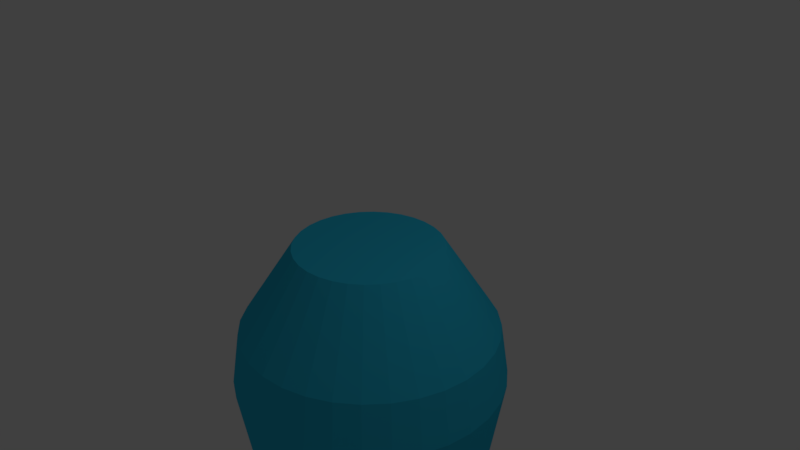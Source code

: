 # Source: blend.blend  (saved by Blender 2.79.0; exported with 4.5.12 LTS)
import bpy
from mathutils import Matrix  # noqa: F401  (used for matrix-valued properties, if any)

bpy.ops.wm.read_factory_settings(use_empty=True)
scene = bpy.context.scene
scene.name = 'Scene'

# ---- collections
col_collection_1 = bpy.data.collections.new('Collection 1'); scene.collection.children.link(col_collection_1)

# ---- materials (node trees are filled in below, after node groups)
mat_neiyan = bpy.data.materials.new('neiyan')
mat_neiyan.alpha_threshold = 0.0
mat_neiyan.use_transparent_shadow = False
mat_neiyan.diffuse_color = (0.423, 0.6788, 0.8602, 1.0)
mat_neiyan.roughness = 0.5
mat_waiyan = bpy.data.materials.new('waiyan')
mat_waiyan.alpha_threshold = 0.0
mat_waiyan.use_transparent_shadow = False
mat_waiyan.diffuse_color = (0.0294, 0.5411, 0.8, 1.0)
mat_waiyan.roughness = 0.5

# ---- material node trees

# ---- world
world_world = bpy.data.worlds.new('World'); scene.world = world_world
world_world.color = (0.05088, 0.05088, 0.05088)
world_world.use_sun_shadow = False
world_world.sun_shadow_jitter_overblur = 0.0
world_world.cycles.sampling_method = 'MANUAL'

# ---- cameras
cam_camera = bpy.data.cameras.new('Camera')
cam_camera.clip_end = 100.0
cam_camera.lens = 35.0
cam_camera.sensor_width = 32.0
cam_camera.sensor_height = 18.0
cam_camera.ortho_scale = 7.314
cam_camera.dof.focus_distance = 0.0
cam_camera.dof.aperture_fstop = 128.0

# ---- lights
light_lamp = bpy.data.lights.new('Lamp', 'POINT')
light_lamp.transmission_factor = 0.0
light_lamp.cutoff_distance = 30.0
light_lamp.energy = 100.0
light_lamp.shadow_buffer_clip_start = 1.001
light_lamp.shadow_soft_size = 0.1
light_lamp.shadow_maximum_resolution = 0.006
light_lamp.use_absolute_resolution = True

# ---- meshes
me_002 = bpy.data.meshes.new('柱体.002')
me_002.from_pydata([(3.722e-08, 0.6871, 0.7859), (0.1341, 0.6739, 0.7859), (0.263, 0.6348, 0.7859), (0.3818, 0.5713, 0.7859), (0.4859, 0.4859, 0.7859), (0.5713, 0.3818, 0.7859), (0.6348, 0.263, 0.7859), (0.6739, 0.1341, 0.7859), (0.6871, 1.389e-07, 0.7859), (0.6739, -0.1341, 0.7859), (0.6348, -0.263, 0.7859), (0.5713, -0.3818, 0.7859), (0.4859, -0.4859, 0.7859), (0.3818, -0.5713, 0.7859), (0.263, -0.6348, 0.7859), (0.1341, -0.6739, 0.7859), (-1.867e-07, -0.6871, 0.7859), (-0.1341, -0.6739, 0.7859), (-0.263, -0.6348, 0.7859), (-0.3818, -0.5713, 0.7859), (-0.4859, -0.4859, 0.7859), (-0.5713, -0.3818, 0.7859), (-0.6348, -0.263, 0.7859), (-0.6739, -0.1341, 0.7859), (-0.6871, 7.506e-07, 0.7859), (-0.6739, 0.1341, 0.7859), (-0.6348, 0.263, 0.7859), (-0.5713, 0.3818, 0.7859), (-0.4859, 0.4859, 0.7859), (-0.3818, 0.5713, 0.7859), (-0.263, 0.6348, 0.7859), (-0.1341, 0.6739, 0.7859), (0.1805, 0.9076, -1.288), (-1.095e-07, 0.9253, -1.288), (0.3541, 0.8549, -1.288), (0.5141, 0.7694, -1.288), (0.6543, 0.6543, -1.288), (0.7694, 0.5141, -1.288), (0.8549, 0.3541, -1.288), (0.9076, 0.1805, -1.288), (0.9253, 9.219e-08, -1.288), (0.9076, -0.1805, -1.288), (0.8549, -0.3541, -1.288), (0.7694, -0.5141, -1.288), (0.6543, -0.6543, -1.288), (0.5141, -0.7694, -1.288), (0.3541, -0.8549, -1.288), (0.1805, -0.9076, -1.288), (-4.11e-07, -0.9253, -1.288), (-0.1805, -0.9076, -1.288), (-0.3541, -0.8549, -1.288), (-0.5141, -0.7694, -1.288), (-0.6543, -0.6543, -1.288), (-0.7694, -0.5141, -1.288), (-0.8549, -0.3541, -1.288), (-0.9076, -0.1805, -1.288), (-0.9253, 9.158e-07, -1.288), (-0.9076, 0.1805, -1.288), (-0.8549, 0.3541, -1.288), (-0.7694, 0.5141, -1.288), (-0.6543, 0.6543, -1.288), (-0.5141, 0.7694, -1.288), (-0.3541, 0.8549, -1.288), (-0.1805, 0.9076, -1.288), (0.03188, 0.1603, -4.566), (-6.08e-09, 0.1634, -4.566), (0.06254, 0.151, -4.566), (0.09079, 0.1359, -4.566), (0.1156, 0.1156, -4.566), (0.1359, 0.09079, -4.566), (0.151, 0.06254, -4.566), (0.1603, 0.03188, -4.566), (0.1634, 2.672e-07, -4.566), (0.1603, -0.03188, -4.566), (0.151, -0.06254, -4.566), (0.1359, -0.09079, -4.566), (0.1156, -0.1156, -4.566), (0.09079, -0.1359, -4.566), (0.06254, -0.151, -4.566), (0.03188, -0.1603, -4.566), (-5.933e-08, -0.1634, -4.566), (-0.03188, -0.1603, -4.566), (-0.06254, -0.151, -4.566), (-0.09079, -0.1359, -4.566), (-0.1156, -0.1156, -4.566), (-0.1359, -0.09079, -4.566), (-0.151, -0.06254, -4.566), (-0.1603, -0.03188, -4.566), (-0.1634, 4.127e-07, -4.566), (-0.1603, 0.03188, -4.566), (-0.151, 0.06254, -4.566), (-0.1359, 0.09079, -4.566), (-0.1156, 0.1156, -4.566), (-0.09079, 0.1359, -4.566), (-0.06254, 0.151, -4.566), (-0.03188, 0.1603, -4.566), (-7.451e-08, 2.98e-07, -1.016)], [], [(1, 2, 3, 4, 5, 6, 7, 8, 9, 10, 11, 12, 13, 14, 15, 16, 17, 18, 19, 20, 21, 22, 23, 24, 25, 26, 27, 28, 29, 30, 31, 0), (41, 40, 72, 73), (14, 13, 45, 46), (1, 0, 33, 32), (28, 27, 59, 60), (15, 14, 46, 47), (2, 1, 32, 34), (29, 28, 60, 61), (16, 15, 47, 48), (3, 2, 34, 35), (30, 29, 61, 62), (17, 16, 48, 49), (4, 3, 35, 36), (31, 30, 62, 63), (18, 17, 49, 50), (5, 4, 36, 37), (0, 31, 63, 33), (19, 18, 50, 51), (6, 5, 37, 38), (20, 19, 51, 52), (7, 6, 38, 39), (21, 20, 52, 53), (8, 7, 39, 40), (22, 21, 53, 54), (9, 8, 40, 41), (23, 22, 54, 55), (10, 9, 41, 42), (24, 23, 55, 56), (11, 10, 42, 43), (25, 24, 56, 57), (12, 11, 43, 44), (26, 25, 57, 58), (13, 12, 44, 45), (27, 26, 58, 59), (89, 88, 96), (55, 54, 86, 87), (42, 41, 73, 74), (56, 55, 87, 88), (43, 42, 74, 75), (57, 56, 88, 89), (44, 43, 75, 76), (58, 57, 89, 90), (45, 44, 76, 77), (59, 58, 90, 91), (46, 45, 77, 78), (32, 33, 65, 64), (60, 59, 91, 92), (47, 46, 78, 79), (34, 32, 64, 66), (61, 60, 92, 93), (48, 47, 79, 80), (35, 34, 66, 67), (62, 61, 93, 94), (49, 48, 80, 81), (36, 35, 67, 68), (63, 62, 94, 95), (50, 49, 81, 82), (37, 36, 68, 69), (33, 63, 95, 65), (51, 50, 82, 83), (38, 37, 69, 70), (52, 51, 83, 84), (39, 38, 70, 71), (53, 52, 84, 85), (40, 39, 71, 72), (54, 53, 85, 86), (76, 75, 96), (90, 89, 96), (77, 76, 96), (91, 90, 96), (78, 77, 96), (64, 65, 96), (92, 91, 96), (79, 78, 96), (66, 64, 96), (93, 92, 96), (80, 79, 96), (67, 66, 96), (94, 93, 96), (81, 80, 96), (68, 67, 96), (95, 94, 96), (82, 81, 96), (69, 68, 96), (65, 95, 96), (83, 82, 96), (70, 69, 96), (84, 83, 96), (71, 70, 96), (85, 84, 96), (72, 71, 96), (86, 85, 96), (73, 72, 96), (87, 86, 96), (74, 73, 96), (88, 87, 96), (75, 74, 96)])
me_002.materials.append(mat_neiyan)
me_002.use_remesh_preserve_volume = False
me_002.use_remesh_preserve_attributes = False
me_002.use_mirror_vertex_groups = False
me_002.update()
me_001 = bpy.data.meshes.new('柱体.001')
me_001.from_pydata([(-6.102e-08, 1.498, -0.1572), (1.552e-08, 0.853, 0.8262), (0.2922, 1.469, -0.1572), (0.1664, 0.8366, 0.8262), (0.5731, 1.384, -0.1572), (0.3264, 0.7881, 0.8262), (0.832, 1.245, -0.1572), (0.4739, 0.7092, 0.8262), (1.059, 1.059, -0.1572), (0.6031, 0.6031, 0.8262), (1.245, 0.832, -0.1572), (0.7092, 0.4739, 0.8262), (1.384, 0.5731, -0.1572), (0.7881, 0.3264, 0.8262), (1.469, 0.2922, -0.1572), (0.8366, 0.1664, 0.8262), (1.498, -2.863e-08, -0.1572), (0.853, 1.064e-07, 0.8262), (1.469, -0.2922, -0.1572), (0.8366, -0.1664, 0.8262), (1.384, -0.5731, -0.1572), (0.7881, -0.3264, 0.8262), (1.245, -0.832, -0.1572), (0.7092, -0.4739, 0.8262), (1.059, -1.059, -0.1572), (0.6031, -0.6031, 0.8262), (0.832, -1.245, -0.1572), (0.4739, -0.7092, 0.8262), (0.5731, -1.384, -0.1572), (0.3264, -0.7881, 0.8262), (0.2922, -1.469, -0.1572), (0.1664, -0.8366, 0.8262), (-5.49e-07, -1.498, -0.1572), (-2.624e-07, -0.853, 0.8262), (-0.2922, -1.469, -0.1572), (-0.1664, -0.8366, 0.8262), (-0.5731, -1.384, -0.1572), (-0.3264, -0.7881, 0.8262), (-0.832, -1.245, -0.1572), (-0.4739, -0.7092, 0.8262), (-1.059, -1.059, -0.1572), (-0.6031, -0.6031, 0.8262), (-1.245, -0.832, -0.1572), (-0.7092, -0.4739, 0.8262), (-1.384, -0.5731, -0.1572), (-0.7881, -0.3264, 0.8262), (-1.469, -0.2922, -0.1572), (-0.8366, -0.1664, 0.8262), (-1.498, 1.304e-06, -0.1572), (-0.853, 8.656e-07, 0.8262), (-1.469, 0.2922, -0.1572), (-0.8366, 0.1664, 0.8262), (-1.384, 0.5731, -0.1572), (-0.7881, 0.3264, 0.8262), (-1.245, 0.832, -0.1572), (-0.7092, 0.4739, 0.8262), (-1.059, 1.059, -0.1572), (-0.6031, 0.6032, 0.8262), (-0.832, 1.245, -0.1572), (-0.4739, 0.7092, 0.8262), (-0.5731, 1.384, -0.1572), (-0.3264, 0.7881, 0.8262), (-0.2922, 1.469, -0.1572), (-0.1664, 0.8366, 0.8262), (-8.502e-08, 1.669, -0.7348), (0.3257, 1.637, -0.7348), (0.6388, 1.542, -0.7348), (0.9274, 1.388, -0.7348), (1.18, 1.18, -0.7348), (1.388, 0.9274, -0.7348), (1.542, 0.6388, -0.7348), (1.637, 0.3257, -0.7348), (1.669, -6.9e-08, -0.7348), (1.637, -0.3257, -0.7348), (1.542, -0.6388, -0.7348), (1.388, -0.9274, -0.7348), (1.18, -1.18, -0.7348), (0.9274, -1.388, -0.7348), (0.6388, -1.542, -0.7348), (0.3257, -1.637, -0.7348), (-6.289e-07, -1.669, -0.7348), (-0.3257, -1.637, -0.7348), (-0.6388, -1.542, -0.7348), (-0.9274, -1.388, -0.7348), (-1.18, -1.18, -0.7348), (-1.388, -0.9274, -0.7348), (-1.542, -0.6388, -0.7348), (-1.637, -0.3257, -0.7348), (-1.669, 1.417e-06, -0.7348), (-1.637, 0.3257, -0.7348), (-1.542, 0.6388, -0.7348), (-1.388, 0.9274, -0.7348), (-1.18, 1.18, -0.7348), (-0.9274, 1.388, -0.7348), (-0.6388, 1.542, -0.7348), (-0.3257, 1.637, -0.7348), (-5.434e-08, 1.417, -2.17), (0.2765, 1.39, -2.17), (0.5423, 1.309, -2.17), (0.7874, 1.178, -2.17), (1.002, 1.002, -2.17), (1.178, 0.7874, -2.17), (1.309, 0.5423, -2.17), (1.39, 0.2765, -2.17), (1.417, -1.456e-08, -2.17), (1.39, -0.2765, -2.17), (1.309, -0.5423, -2.17), (1.178, -0.7874, -2.17), (1.002, -1.002, -2.17), (0.7874, -1.178, -2.17), (0.5423, -1.309, -2.17), (0.2765, -1.39, -2.17), (-5.161e-07, -1.417, -2.17), (-0.2765, -1.39, -2.17), (-0.5423, -1.309, -2.17), (-0.7874, -1.178, -2.17), (-1.002, -1.002, -2.17), (-1.178, -0.7874, -2.17), (-1.309, -0.5423, -2.17), (-1.39, -0.2765, -2.17), (-1.417, 1.247e-06, -2.17), (-1.39, 0.2765, -2.17), (-1.309, 0.5423, -2.17), (-1.178, 0.7874, -2.17), (-1.002, 1.002, -2.17), (-0.7874, 1.178, -2.17), (-0.5423, 1.309, -2.17), (-0.2765, 1.39, -2.17), (-4.444e-08, 0.9009, -4.239), (0.1758, 0.8836, -4.239), (0.3448, 0.8323, -4.239), (0.5005, 0.7491, -4.239), (0.637, 0.637, -4.239), (0.7491, 0.5005, -4.239), (0.8323, 0.3448, -4.239), (0.8836, 0.1758, -4.239), (0.9009, 1.038e-07, -4.239), (0.8836, -0.1758, -4.239), (0.8323, -0.3448, -4.239), (0.7491, -0.5005, -4.239), (0.637, -0.637, -4.239), (0.5005, -0.7491, -4.239), (0.3448, -0.8323, -4.239), (0.1758, -0.8836, -4.239), (-3.38e-07, -0.9009, -4.239), (-0.1758, -0.8836, -4.239), (-0.3448, -0.8323, -4.239), (-0.5005, -0.7491, -4.239), (-0.637, -0.637, -4.239), (-0.7491, -0.5005, -4.239), (-0.8323, -0.3448, -4.239), (-0.8836, -0.1758, -4.239), (-0.9009, 9.057e-07, -4.239), (-0.8836, 0.1758, -4.239), (-0.8323, 0.3448, -4.239), (-0.7491, 0.5005, -4.239), (-0.637, 0.637, -4.239), (-0.5005, 0.7491, -4.239), (-0.3448, 0.8323, -4.239), (-0.1758, 0.8836, -4.239), (-4.576e-08, 1.367, -0.5066), (2.412e-08, 0.7787, 0.3911), (0.2667, 1.341, -0.5066), (0.1519, 0.7637, 0.3911), (0.5232, 1.263, -0.5066), (0.298, 0.7194, 0.3911), (0.7595, 1.137, -0.5066), (0.4326, 0.6475, 0.3911), (0.9667, 0.9667, -0.5066), (0.5506, 0.5506, 0.3911), (1.137, 0.7595, -0.5066), (0.6475, 0.4326, 0.3911), (1.263, 0.5232, -0.5066), (0.7194, 0.298, 0.3911), (1.341, 0.2667, -0.5066), (0.7637, 0.1519, 0.3911), (1.367, -2.136e-09, -0.5066), (0.7787, 1.211e-07, 0.3911), (1.341, -0.2667, -0.5066), (0.7637, -0.1519, 0.3911), (1.263, -0.5232, -0.5066), (0.7194, -0.298, 0.3911), (1.137, -0.7595, -0.5066), (0.6475, -0.4326, 0.3911), (0.9667, -0.9667, -0.5066), (0.5506, -0.5506, 0.3911), (0.7595, -1.137, -0.5066), (0.4326, -0.6475, 0.3911), (0.5232, -1.263, -0.5066), (0.298, -0.7194, 0.3911), (0.2667, -1.341, -0.5066), (0.1519, -0.7637, 0.3911), (-4.912e-07, -1.367, -0.5066), (-2.296e-07, -0.7787, 0.3911), (-0.2667, -1.341, -0.5066), (-0.1519, -0.7637, 0.3911), (-0.5232, -1.263, -0.5066), (-0.298, -0.7194, 0.3911), (-0.7595, -1.137, -0.5066), (-0.4326, -0.6475, 0.3911), (-0.9667, -0.9667, -0.5066), (-0.5506, -0.5506, 0.3911), (-1.137, -0.7595, -0.5066), (-0.6475, -0.4326, 0.3911), (-1.263, -0.5232, -0.5066), (-0.7194, -0.298, 0.3911), (-1.341, -0.2667, -0.5066), (-0.7637, -0.1519, 0.3911), (-1.367, 1.215e-06, -0.5066), (-0.7787, 8.143e-07, 0.3911), (-1.341, 0.2667, -0.5066), (-0.7637, 0.1519, 0.3911), (-1.263, 0.5232, -0.5066), (-0.7194, 0.298, 0.3911), (-1.137, 0.7596, -0.5066), (-0.6475, 0.4326, 0.3911), (-0.9667, 0.9667, -0.5066), (-0.5506, 0.5506, 0.3911), (-0.7595, 1.137, -0.5066), (-0.4326, 0.6475, 0.3911), (-0.5232, 1.263, -0.5066), (-0.298, 0.7194, 0.3911), (-0.2667, 1.341, -0.5066), (-0.1519, 0.7637, 0.3911), (-6.767e-08, 1.524, -1.034), (0.2973, 1.495, -1.034), (0.5832, 1.408, -1.034), (0.8466, 1.267, -1.034), (1.078, 1.078, -1.034), (1.267, 0.8466, -1.034), (1.408, 0.5832, -1.034), (1.495, 0.2973, -1.034), (1.524, -3.899e-08, -1.034), (1.495, -0.2973, -1.034), (1.408, -0.5832, -1.034), (1.267, -0.8466, -1.034), (1.078, -1.078, -1.034), (0.8466, -1.267, -1.034), (0.5832, -1.408, -1.034), (0.2973, -1.495, -1.034), (-5.642e-07, -1.524, -1.034), (-0.2973, -1.495, -1.034), (-0.5832, -1.408, -1.034), (-0.8466, -1.267, -1.034), (-1.078, -1.078, -1.034), (-1.267, -0.8466, -1.034), (-1.408, -0.5832, -1.034), (-1.495, -0.2973, -1.034), (-1.524, 1.317e-06, -1.034), (-1.495, 0.2973, -1.034), (-1.408, 0.5832, -1.034), (-1.267, 0.8466, -1.034), (-1.078, 1.078, -1.034), (-0.8466, 1.267, -1.034), (-0.5832, 1.408, -1.034), (-0.2973, 1.495, -1.034), (-3.966e-08, 1.294, -2.256), (0.2524, 1.269, -2.256), (0.4951, 1.195, -2.256), (0.7188, 1.076, -2.256), (0.9149, 0.9149, -2.256), (1.076, 0.7188, -2.256), (1.195, 0.4951, -2.256), (1.269, 0.2524, -2.256), (1.294, 1.071e-08, -2.256), (1.269, -0.2524, -2.256), (1.195, -0.4951, -2.256), (1.076, -0.7188, -2.256), (0.9149, -0.9149, -2.256), (0.7188, -1.076, -2.256), (0.4951, -1.195, -2.256), (0.2524, -1.269, -2.256), (-4.612e-07, -1.294, -2.256), (-0.2524, -1.269, -2.256), (-0.4951, -1.195, -2.256), (-0.7188, -1.076, -2.256), (-0.9149, -0.9149, -2.256), (-1.076, -0.7188, -2.256), (-1.195, -0.4951, -2.256), (-1.269, -0.2524, -2.256), (-1.294, 1.162e-06, -2.256), (-1.269, 0.2524, -2.256), (-1.195, 0.4951, -2.256), (-1.076, 0.7188, -2.256), (-0.9149, 0.9149, -2.256), (-0.7188, 1.076, -2.256), (-0.4951, 1.195, -2.256), (-0.2524, 1.269, -2.256), (-3.122e-08, 0.8224, -4.237), (0.1605, 0.8066, -4.237), (0.3147, 0.7598, -4.237), (0.4569, 0.6838, -4.237), (0.5816, 0.5816, -4.237), (0.6838, 0.4569, -4.237), (0.7598, 0.3147, -4.237), (0.8066, 0.1605, -4.237), (0.8224, 1.186e-07, -4.237), (0.8066, -0.1605, -4.237), (0.7598, -0.3147, -4.237), (0.6838, -0.4569, -4.237), (0.5816, -0.5816, -4.237), (0.4569, -0.6838, -4.237), (0.3147, -0.7598, -4.237), (0.1605, -0.8066, -4.237), (-2.992e-07, -0.8224, -4.237), (-0.1605, -0.8066, -4.237), (-0.3147, -0.7598, -4.237), (-0.4569, -0.6838, -4.237), (-0.5816, -0.5816, -4.237), (-0.6838, -0.4569, -4.237), (-0.7598, -0.3147, -4.237), (-0.8066, -0.1605, -4.237), (-0.8224, 8.507e-07, -4.237), (-0.8066, 0.1605, -4.237), (-0.7598, 0.3147, -4.237), (-0.6838, 0.4569, -4.237), (-0.5816, 0.5816, -4.237), (-0.4569, 0.6838, -4.237), (-0.3147, 0.7598, -4.237), (-0.1604, 0.8066, -4.237), (-1.291e-08, 0.7109, -4.56), (0.1387, 0.6972, -4.56), (0.272, 0.6568, -4.56), (0.3949, 0.5911, -4.56), (0.5027, 0.5027, -4.56), (0.5911, 0.3949, -4.56), (0.6568, 0.272, -4.56), (0.6972, 0.1387, -4.56), (0.7109, 1.35e-07, -4.56), (0.6972, -0.1387, -4.56), (0.6568, -0.272, -4.56), (0.5911, -0.3949, -4.56), (0.5027, -0.5027, -4.56), (0.3949, -0.5911, -4.56), (0.272, -0.6568, -4.56), (0.1387, -0.6972, -4.56), (-2.445e-07, -0.7109, -4.56), (-0.1387, -0.6972, -4.56), (-0.272, -0.6568, -4.56), (-0.3949, -0.5911, -4.56), (-0.5027, -0.5027, -4.56), (-0.5911, -0.3949, -4.56), (-0.6568, -0.272, -4.56), (-0.6972, -0.1387, -4.56), (-0.7109, 7.678e-07, -4.56), (-0.6972, 0.1387, -4.56), (-0.6568, 0.272, -4.56), (-0.5911, 0.3949, -4.56), (-0.5027, 0.5027, -4.56), (-0.3949, 0.5911, -4.56), (-0.272, 0.6568, -4.56), (-0.1387, 0.6972, -4.56), (-2.473e-09, 0.649, -4.559), (0.1266, 0.6365, -4.559), (0.2484, 0.5996, -4.559), (0.3606, 0.5396, -4.559), (0.4589, 0.4589, -4.559), (0.5396, 0.3606, -4.559), (0.5996, 0.2484, -4.559), (0.6365, 0.1266, -4.559), (0.649, 1.467e-07, -4.559), (0.6365, -0.1266, -4.559), (0.5996, -0.2484, -4.559), (0.5396, -0.3606, -4.559), (0.4589, -0.4589, -4.559), (0.3606, -0.5396, -4.559), (0.2484, -0.5996, -4.559), (0.1266, -0.6365, -4.559), (-2.139e-07, -0.649, -4.559), (-0.1266, -0.6365, -4.559), (-0.2484, -0.5996, -4.559), (-0.3606, -0.5396, -4.559), (-0.4589, -0.4589, -4.559), (-0.5396, -0.3606, -4.559), (-0.5996, -0.2484, -4.559), (-0.6365, -0.1266, -4.559), (-0.649, 7.243e-07, -4.559), (-0.6365, 0.1266, -4.559), (-0.5996, 0.2484, -4.559), (-0.5396, 0.3606, -4.559), (-0.4589, 0.4589, -4.559), (-0.3606, 0.5396, -4.559), (-0.2484, 0.5996, -4.559), (-0.1266, 0.6365, -4.559)], [], [(0, 1, 3, 2), (2, 3, 5, 4), (4, 5, 7, 6), (6, 7, 9, 8), (8, 9, 11, 10), (10, 11, 13, 12), (12, 13, 15, 14), (14, 15, 17, 16), (16, 17, 19, 18), (18, 19, 21, 20), (20, 21, 23, 22), (22, 23, 25, 24), (24, 25, 27, 26), (26, 27, 29, 28), (28, 29, 31, 30), (30, 31, 33, 32), (32, 33, 35, 34), (34, 35, 37, 36), (36, 37, 39, 38), (38, 39, 41, 40), (40, 41, 43, 42), (42, 43, 45, 44), (44, 45, 47, 46), (46, 47, 49, 48), (48, 49, 51, 50), (50, 51, 53, 52), (52, 53, 55, 54), (54, 55, 57, 56), (56, 57, 59, 58), (58, 59, 61, 60), (3, 1, 63, 61, 59, 57, 55, 53, 51, 49, 47, 45, 43, 41, 39, 37, 35, 33, 31, 29, 27, 25, 23, 21, 19, 17, 15, 13, 11, 9, 7, 5), (60, 61, 63, 62), (62, 63, 1, 0), (14, 16, 72, 71), (70, 71, 103, 102), (32, 34, 81, 80), (50, 52, 90, 89), (6, 8, 68, 67), (24, 26, 77, 76), (42, 44, 86, 85), (60, 62, 95, 94), (16, 18, 73, 72), (34, 36, 82, 81), (52, 54, 91, 90), (8, 10, 69, 68), (26, 28, 78, 77), (44, 46, 87, 86), (0, 2, 65, 64), (62, 0, 64, 95), (18, 20, 74, 73), (36, 38, 83, 82), (54, 56, 92, 91), (10, 12, 70, 69), (28, 30, 79, 78), (46, 48, 88, 87), (2, 4, 66, 65), (20, 22, 75, 74), (38, 40, 84, 83), (56, 58, 93, 92), (12, 14, 71, 70), (30, 32, 80, 79), (48, 50, 89, 88), (4, 6, 67, 66), (22, 24, 76, 75), (40, 42, 85, 84), (58, 60, 94, 93), (84, 85, 117, 116), (71, 72, 104, 103), (85, 86, 118, 117), (72, 73, 105, 104), (86, 87, 119, 118), (73, 74, 106, 105), (87, 88, 120, 119), (74, 75, 107, 106), (88, 89, 121, 120), (75, 76, 108, 107), (89, 90, 122, 121), (76, 77, 109, 108), (90, 91, 123, 122), (77, 78, 110, 109), (64, 65, 97, 96), (91, 92, 124, 123), (78, 79, 111, 110), (65, 66, 98, 97), (92, 93, 125, 124), (79, 80, 112, 111), (66, 67, 99, 98), (93, 94, 126, 125), (80, 81, 113, 112), (67, 68, 100, 99), (94, 95, 127, 126), (81, 82, 114, 113), (68, 69, 101, 100), (95, 64, 96, 127), (82, 83, 115, 114), (69, 70, 102, 101), (83, 84, 116, 115), (110, 111, 143, 142), (97, 98, 130, 129), (124, 125, 157, 156), (111, 112, 144, 143), (98, 99, 131, 130), (125, 126, 158, 157), (112, 113, 145, 144), (99, 100, 132, 131), (126, 127, 159, 158), (113, 114, 146, 145), (100, 101, 133, 132), (127, 96, 128, 159), (114, 115, 147, 146), (101, 102, 134, 133), (115, 116, 148, 147), (102, 103, 135, 134), (116, 117, 149, 148), (103, 104, 136, 135), (117, 118, 150, 149), (104, 105, 137, 136), (118, 119, 151, 150), (105, 106, 138, 137), (119, 120, 152, 151), (106, 107, 139, 138), (120, 121, 153, 152), (107, 108, 140, 139), (121, 122, 154, 153), (108, 109, 141, 140), (122, 123, 155, 154), (109, 110, 142, 141), (96, 97, 129, 128), (123, 124, 156, 155), (160, 162, 163, 161), (162, 164, 165, 163), (164, 166, 167, 165), (166, 168, 169, 167), (168, 170, 171, 169), (170, 172, 173, 171), (172, 174, 175, 173), (174, 176, 177, 175), (176, 178, 179, 177), (178, 180, 181, 179), (180, 182, 183, 181), (182, 184, 185, 183), (184, 186, 187, 185), (186, 188, 189, 187), (188, 190, 191, 189), (190, 192, 193, 191), (192, 194, 195, 193), (194, 196, 197, 195), (196, 198, 199, 197), (198, 200, 201, 199), (200, 202, 203, 201), (202, 204, 205, 203), (204, 206, 207, 205), (206, 208, 209, 207), (208, 210, 211, 209), (210, 212, 213, 211), (212, 214, 215, 213), (214, 216, 217, 215), (216, 218, 219, 217), (218, 220, 221, 219), (163, 165, 167, 169, 171, 173, 175, 177, 179, 181, 183, 185, 187, 189, 191, 193, 195, 197, 199, 201, 203, 205, 207, 209, 211, 213, 215, 217, 219, 221, 223, 161), (220, 222, 223, 221), (222, 160, 161, 223), (174, 231, 232, 176), (230, 262, 263, 231), (192, 240, 241, 194), (210, 249, 250, 212), (166, 227, 228, 168), (184, 236, 237, 186), (202, 245, 246, 204), (220, 254, 255, 222), (176, 232, 233, 178), (194, 241, 242, 196), (212, 250, 251, 214), (168, 228, 229, 170), (186, 237, 238, 188), (204, 246, 247, 206), (160, 224, 225, 162), (222, 255, 224, 160), (178, 233, 234, 180), (196, 242, 243, 198), (214, 251, 252, 216), (170, 229, 230, 172), (188, 238, 239, 190), (206, 247, 248, 208), (162, 225, 226, 164), (180, 234, 235, 182), (198, 243, 244, 200), (216, 252, 253, 218), (172, 230, 231, 174), (190, 239, 240, 192), (208, 248, 249, 210), (164, 226, 227, 166), (182, 235, 236, 184), (200, 244, 245, 202), (218, 253, 254, 220), (244, 276, 277, 245), (231, 263, 264, 232), (245, 277, 278, 246), (232, 264, 265, 233), (246, 278, 279, 247), (233, 265, 266, 234), (247, 279, 280, 248), (234, 266, 267, 235), (248, 280, 281, 249), (235, 267, 268, 236), (249, 281, 282, 250), (236, 268, 269, 237), (250, 282, 283, 251), (237, 269, 270, 238), (224, 256, 257, 225), (251, 283, 284, 252), (238, 270, 271, 239), (225, 257, 258, 226), (252, 284, 285, 253), (239, 271, 272, 240), (226, 258, 259, 227), (253, 285, 286, 254), (240, 272, 273, 241), (227, 259, 260, 228), (254, 286, 287, 255), (241, 273, 274, 242), (228, 260, 261, 229), (255, 287, 256, 224), (242, 274, 275, 243), (229, 261, 262, 230), (243, 275, 276, 244), (270, 302, 303, 271), (257, 289, 290, 258), (284, 316, 317, 285), (271, 303, 304, 272), (258, 290, 291, 259), (285, 317, 318, 286), (272, 304, 305, 273), (259, 291, 292, 260), (286, 318, 319, 287), (273, 305, 306, 274), (260, 292, 293, 261), (287, 319, 288, 256), (274, 306, 307, 275), (261, 293, 294, 262), (275, 307, 308, 276), (262, 294, 295, 263), (276, 308, 309, 277), (263, 295, 296, 264), (277, 309, 310, 278), (264, 296, 297, 265), (278, 310, 311, 279), (265, 297, 298, 266), (279, 311, 312, 280), (266, 298, 299, 267), (280, 312, 313, 281), (267, 299, 300, 268), (281, 313, 314, 282), (268, 300, 301, 269), (282, 314, 315, 283), (269, 301, 302, 270), (256, 288, 289, 257), (283, 315, 316, 284), (148, 149, 341, 340), (310, 309, 373, 374), (149, 150, 342, 341), (311, 310, 374, 375), (150, 151, 343, 342), (312, 311, 375, 376), (151, 152, 344, 343), (313, 312, 376, 377), (152, 153, 345, 344), (314, 313, 377, 378), (153, 154, 346, 345), (315, 314, 378, 379), (289, 288, 352, 353), (154, 155, 347, 346), (128, 129, 321, 320), (316, 315, 379, 380), (290, 289, 353, 354), (155, 156, 348, 347), (129, 130, 322, 321), (317, 316, 380, 381), (291, 290, 354, 355), (156, 157, 349, 348), (130, 131, 323, 322), (318, 317, 381, 382), (292, 291, 355, 356), (157, 158, 350, 349), (131, 132, 324, 323), (319, 318, 382, 383), (293, 292, 356, 357), (158, 159, 351, 350), (132, 133, 325, 324), (288, 319, 383, 352), (294, 293, 357, 358), (159, 128, 320, 351), (133, 134, 326, 325), (295, 294, 358, 359), (134, 135, 327, 326), (296, 295, 359, 360), (135, 136, 328, 327), (297, 296, 360, 361), (136, 137, 329, 328), (298, 297, 361, 362), (137, 138, 330, 329), (299, 298, 362, 363), (138, 139, 331, 330), (300, 299, 363, 364), (139, 140, 332, 331), (301, 300, 364, 365), (140, 141, 333, 332), (302, 301, 365, 366), (141, 142, 334, 333), (303, 302, 366, 367), (142, 143, 335, 334), (304, 303, 367, 368), (143, 144, 336, 335), (305, 304, 368, 369), (144, 145, 337, 336), (306, 305, 369, 370), (145, 146, 338, 337), (307, 306, 370, 371), (146, 147, 339, 338), (308, 307, 371, 372), (147, 148, 340, 339), (309, 308, 372, 373)])
me_001.polygons.foreach_set('material_index', [0, 0, 0, 0, 0, 0, 0, 0, 0, 0, 0, 0, 0, 0, 0, 0, 0, 0, 0, 0, 0, 0, 0, 0, 0, 0, 0, 0, 0, 0, 0, 0, 0, 0, 0, 0, 0, 0, 0, 0, 0, 0, 0, 0, 0, 0, 0, 0, 0, 0, 0, 0, 0, 0, 0, 0, 0, 0, 0, 0, 0, 0, 0, 0, 0, 0, 0, 0, 0, 0, 0, 0, 0, 0, 0, 0, 0, 0, 0, 0, 0, 0, 0, 0, 0, 0, 0, 0, 0, 0, 0, 0, 0, 0, 0, 0, 0, 0, 0, 0, 0, 0, 0, 0, 0, 0, 0, 0, 0, 0, 0, 0, 0, 0, 0, 0, 0, 0, 0, 0, 0, 0, 0, 0, 0, 0, 0, 0, 0, 1, 1, 1, 1, 1, 1, 1, 1, 1, 1, 1, 1, 1, 1, 1, 1, 1, 1, 1, 1, 1, 1, 1, 1, 1, 1, 1, 1, 1, 1, 1, 1, 1, 1, 1, 1, 1, 1, 1, 1, 1, 1, 1, 1, 1, 1, 1, 1, 1, 1, 1, 1, 1, 1, 1, 1, 1, 1, 1, 1, 1, 1, 1, 1, 1, 1, 1, 1, 1, 1, 1, 1, 1, 1, 1, 1, 1, 1, 1, 1, 1, 1, 1, 1, 1, 1, 1, 1, 1, 1, 1, 1, 1, 1, 1, 1, 1, 1, 1, 1, 1, 1, 1, 1, 1, 1, 1, 1, 1, 1, 1, 1, 1, 1, 1, 1, 1, 1, 1, 1, 1, 1, 1, 1, 1, 1, 1, 1, 1, 0, 1, 0, 1, 0, 1, 0, 1, 0, 1, 0, 1, 1, 0, 0, 1, 1, 0, 0, 1, 1, 0, 0, 1, 1, 0, 0, 1, 1, 0, 0, 1, 1, 0, 0, 1, 0, 1, 0, 1, 0, 1, 0, 1, 0, 1, 0, 1, 0, 1, 0, 1, 0, 1, 0, 1, 0, 1, 0, 1, 0, 1, 0, 1])
me_001.materials.append(mat_waiyan)
me_001.materials.append(mat_neiyan)
me_001.use_remesh_preserve_volume = False
me_001.use_remesh_preserve_attributes = False
me_001.use_mirror_vertex_groups = False
me_001.update()
me_x = bpy.data.meshes.new('柱体')
me_x.from_pydata([(-8.973e-08, 1.756, -0.1659), (0.0, 1.0, 1.0), (0.3425, 1.722, -0.1659), (0.1951, 0.9808, 1.0), (0.6719, 1.622, -0.1659), (0.3827, 0.9239, 1.0), (0.9754, 1.46, -0.1659), (0.5556, 0.8315, 1.0), (1.241, 1.241, -0.1659), (0.7071, 0.7071, 1.0), (1.46, 0.9754, -0.1659), (0.8315, 0.5556, 1.0), (1.622, 0.6719, -0.1659), (0.9239, 0.3827, 1.0), (1.722, 0.3425, -0.1659), (0.9808, 0.1951, 1.0), (1.756, -8.28e-08, -0.1659), (1.0, 7.55e-08, 1.0), (1.722, -0.3425, -0.1659), (0.9808, -0.1951, 1.0), (1.622, -0.6719, -0.1659), (0.9239, -0.3827, 1.0), (1.46, -0.9754, -0.1659), (0.8315, -0.5556, 1.0), (1.241, -1.241, -0.1659), (0.7071, -0.7071, 1.0), (0.9754, -1.46, -0.1659), (0.5556, -0.8315, 1.0), (0.6719, -1.622, -0.1659), (0.3827, -0.9239, 1.0), (0.3425, -1.722, -0.1659), (0.1951, -0.9808, 1.0), (-6.618e-07, -1.756, -0.1659), (-3.258e-07, -1.0, 1.0), (-0.3425, -1.722, -0.1659), (-0.1951, -0.9808, 1.0), (-0.6719, -1.622, -0.1659), (-0.3827, -0.9239, 1.0), (-0.9754, -1.46, -0.1659), (-0.5556, -0.8315, 1.0), (-1.241, -1.241, -0.1659), (-0.7071, -0.7071, 1.0), (-1.46, -0.9754, -0.1659), (-0.8315, -0.5556, 1.0), (-1.622, -0.6719, -0.1659), (-0.9239, -0.3827, 1.0), (-1.722, -0.3425, -0.1659), (-0.9808, -0.1951, 1.0), (-1.756, 1.48e-06, -0.1659), (-1.0, 9.656e-07, 1.0), (-1.722, 0.3425, -0.1659), (-0.9808, 0.1951, 1.0), (-1.622, 0.6719, -0.1659), (-0.9239, 0.3827, 1.0), (-1.46, 0.9754, -0.1659), (-0.8315, 0.5556, 1.0), (-1.241, 1.241, -0.1659), (-0.7071, 0.7071, 1.0), (-0.9754, 1.46, -0.1659), (-0.5556, 0.8315, 1.0), (-0.6719, 1.622, -0.1659), (-0.3827, 0.9239, 1.0), (-0.3425, 1.722, -0.1659), (-0.1951, 0.9808, 1.0), (-1.099e-07, 1.87, -0.9071), (0.3647, 1.834, -0.9071), (0.7154, 1.727, -0.9071), (1.039, 1.554, -0.9071), (1.322, 1.322, -0.9071), (1.554, 1.039, -0.9071), (1.727, 0.7154, -0.9071), (1.834, 0.3647, -0.9071), (1.87, -1.094e-07, -0.9071), (1.834, -0.3647, -0.9071), (1.727, -0.7154, -0.9071), (1.554, -1.039, -0.9071), (1.322, -1.322, -0.9071), (1.039, -1.554, -0.9071), (0.7154, -1.727, -0.9071), (0.3647, -1.834, -0.9071), (-7.191e-07, -1.87, -0.9071), (-0.3647, -1.834, -0.9071), (-0.7154, -1.727, -0.9071), (-1.039, -1.554, -0.9071), (-1.322, -1.322, -0.9071), (-1.554, -1.039, -0.9071), (-1.727, -0.7154, -0.9071), (-1.834, -0.3647, -0.9071), (-1.87, 1.555e-06, -0.9071), (-1.834, 0.3647, -0.9071), (-1.727, 0.7154, -0.9071), (-1.554, 1.039, -0.9071), (-1.322, 1.322, -0.9071), (-1.039, 1.554, -0.9071), (-0.7154, 1.727, -0.9071), (-0.3647, 1.834, -0.9071), (-6.291e-08, 1.424, -3.672), (0.2777, 1.396, -3.672), (0.5448, 1.315, -3.672), (0.791, 1.184, -3.672), (1.007, 1.007, -3.672), (1.184, 0.791, -3.672), (1.315, 0.5448, -3.672), (1.396, 0.2777, -3.672), (1.424, -1.296e-08, -3.672), (1.396, -0.2777, -3.672), (1.315, -0.5448, -3.672), (1.184, -0.791, -3.672), (1.007, -1.007, -3.672), (0.791, -1.184, -3.672), (0.5448, -1.315, -3.672), (0.2777, -1.396, -3.672), (-5.268e-07, -1.424, -3.672), (-0.2777, -1.396, -3.672), (-0.5448, -1.315, -3.672), (-0.791, -1.184, -3.672), (-1.007, -1.007, -3.672), (-1.184, -0.791, -3.672), (-1.315, -0.5448, -3.672), (-1.396, -0.2777, -3.672), (-1.424, 1.254e-06, -3.672), (-1.396, 0.2777, -3.672), (-1.315, 0.5448, -3.672), (-1.184, 0.791, -3.672), (-1.007, 1.007, -3.672), (-0.791, 1.184, -3.672), (-0.5448, 1.315, -3.672), (-0.2777, 1.396, -3.672), (-8.417e-08, 1.709, -0.3266), (3.178e-09, 0.9735, 0.7958), (0.3334, 1.676, -0.3266), (0.1899, 0.9548, 0.7958), (0.6541, 1.579, -0.3266), (0.3725, 0.8994, 0.7958), (0.9495, 1.421, -0.3266), (0.5408, 0.8094, 0.7958), (1.209, 1.209, -0.3266), (0.6884, 0.6884, 0.7958), (1.421, 0.9495, -0.3266), (0.8094, 0.5408, 0.7958), (1.579, 0.6541, -0.3266), (0.8994, 0.3725, 0.7958), (1.676, 0.3334, -0.3266), (0.9548, 0.1899, 0.7958), (1.709, -7.31e-08, -0.3266), (0.9735, 8.1e-08, 0.7958), (1.676, -0.3334, -0.3266), (0.9548, -0.1899, 0.7958), (1.579, -0.6541, -0.3266), (0.8994, -0.3725, 0.7958), (1.421, -0.9495, -0.3266), (0.8094, -0.5408, 0.7958), (1.209, -1.209, -0.3266), (0.6884, -0.6884, 0.7958), (0.9495, -1.421, -0.3266), (0.5408, -0.8094, 0.7958), (0.6541, -1.579, -0.3266), (0.3725, -0.8994, 0.7958), (0.3334, -1.676, -0.3266), (0.1899, -0.9548, 0.7958), (-6.411e-07, -1.709, -0.3266), (-3.14e-07, -0.9735, 0.7958), (-0.3334, -1.676, -0.3266), (-0.1899, -0.9548, 0.7958), (-0.6541, -1.579, -0.3266), (-0.3725, -0.8994, 0.7958), (-0.9495, -1.421, -0.3266), (-0.5408, -0.8094, 0.7958), (-1.209, -1.209, -0.3266), (-0.6884, -0.6884, 0.7958), (-1.421, -0.9495, -0.3266), (-0.8094, -0.5408, 0.7958), (-1.579, -0.6541, -0.3266), (-0.8994, -0.3725, 0.7958), (-1.676, -0.3334, -0.3266), (-0.9548, -0.1899, 0.7958), (-1.709, 1.448e-06, -0.3266), (-0.9735, 9.475e-07, 0.7958), (-1.676, 0.3334, -0.3266), (-0.9548, 0.1899, 0.7958), (-1.579, 0.6541, -0.3266), (-0.8994, 0.3725, 0.7958), (-1.421, 0.9495, -0.3266), (-0.8094, 0.5408, 0.7958), (-1.209, 1.209, -0.3266), (-0.6884, 0.6884, 0.7958), (-0.9495, 1.421, -0.3266), (-0.5408, 0.8094, 0.7958), (-0.6541, 1.579, -0.3266), (-0.3725, 0.8994, 0.7958), (-0.3334, 1.676, -0.3266), (-0.1899, 0.9548, 0.7958), (-1.038e-07, 1.82, -1.048), (0.3551, 1.785, -1.048), (0.6965, 1.681, -1.048), (1.011, 1.513, -1.048), (1.287, 1.287, -1.048), (1.513, 1.011, -1.048), (1.681, 0.6965, -1.048), (1.785, 0.3551, -1.048), (1.82, -9.903e-08, -1.048), (1.785, -0.3551, -1.048), (1.681, -0.6965, -1.048), (1.513, -1.011, -1.048), (1.287, -1.287, -1.048), (1.011, -1.513, -1.048), (0.6965, -1.681, -1.048), (0.3551, -1.785, -1.048), (-6.969e-07, -1.82, -1.048), (-0.3551, -1.785, -1.048), (-0.6965, -1.681, -1.048), (-1.011, -1.513, -1.048), (-1.287, -1.287, -1.048), (-1.513, -1.011, -1.048), (-1.681, -0.6965, -1.048), (-1.785, -0.3551, -1.048), (-1.82, 1.521e-06, -1.048), (-1.785, 0.3551, -1.048), (-1.681, 0.6965, -1.048), (-1.513, 1.011, -1.048), (-1.287, 1.287, -1.048), (-1.011, 1.513, -1.048), (-0.6965, 1.681, -1.048), (-0.3551, 1.785, -1.048), (-5.826e-08, 1.386, -3.745), (0.2704, 1.359, -3.745), (0.5304, 1.28, -3.745), (0.77, 1.152, -3.745), (0.98, 0.98, -3.745), (1.152, 0.77, -3.745), (1.28, 0.5304, -3.745), (1.359, 0.2704, -3.745), (1.386, -5.079e-09, -3.745), (1.359, -0.2704, -3.745), (1.28, -0.5304, -3.745), (1.152, -0.77, -3.745), (0.98, -0.98, -3.745), (0.77, -1.152, -3.745), (0.5304, -1.28, -3.745), (0.2704, -1.359, -3.745), (-5.099e-07, -1.386, -3.745), (-0.2704, -1.359, -3.745), (-0.5304, -1.28, -3.745), (-0.77, -1.152, -3.745), (-0.98, -0.98, -3.745), (-1.152, -0.77, -3.745), (-1.28, -0.5304, -3.745), (-1.359, -0.2704, -3.745), (-1.386, 1.229e-06, -3.745), (-1.359, 0.2704, -3.745), (-1.28, 0.5304, -3.745), (-1.152, 0.77, -3.745), (-0.98, 0.98, -3.745), (-0.77, 1.152, -3.745), (-0.5304, 1.28, -3.745), (-0.2704, 1.359, -3.745), (-4.575e-08, 1.201, -4.276), (0.2342, 1.178, -4.276), (0.4595, 1.109, -4.276), (0.6671, 0.9984, -4.276), (0.849, 0.849, -4.276), (0.9984, 0.6671, -4.276), (1.109, 0.4595, -4.276), (1.178, 0.2342, -4.276), (1.201, 3.519e-08, -4.276), (1.178, -0.2342, -4.276), (1.109, -0.4595, -4.276), (0.9984, -0.6671, -4.276), (0.849, -0.849, -4.276), (0.6671, -0.9984, -4.276), (0.4595, -1.109, -4.276), (0.2342, -1.178, -4.276), (-4.37e-07, -1.201, -4.276), (-0.2342, -1.178, -4.276), (-0.4595, -1.109, -4.276), (-0.6671, -0.9984, -4.276), (-0.849, -0.849, -4.276), (-0.9984, -0.6671, -4.276), (-1.109, -0.4595, -4.276), (-1.178, -0.2342, -4.276), (-1.201, 1.104e-06, -4.276), (-1.178, 0.2343, -4.276), (-1.109, 0.4595, -4.276), (-0.9984, 0.6671, -4.276), (-0.849, 0.849, -4.276), (-0.6671, 0.9984, -4.276), (-0.4595, 1.109, -4.276), (-0.2342, 1.178, -4.276), (-4.183e-08, 1.169, -4.338), (0.228, 1.146, -4.338), (0.4473, 1.08, -4.338), (0.6494, 0.9719, -4.338), (0.8265, 0.8265, -4.338), (0.9719, 0.6494, -4.338), (1.08, 0.4473, -4.338), (1.146, 0.228, -4.338), (1.169, 4.184e-08, -4.338), (1.146, -0.228, -4.338), (1.08, -0.4473, -4.338), (0.9719, -0.6494, -4.338), (0.8265, -0.8265, -4.338), (0.6494, -0.9719, -4.338), (0.4473, -1.08, -4.338), (0.228, -1.146, -4.338), (-4.227e-07, -1.169, -4.338), (-0.228, -1.146, -4.338), (-0.4473, -1.08, -4.338), (-0.6494, -0.9719, -4.338), (-0.8265, -0.8265, -4.338), (-0.9719, -0.6494, -4.338), (-1.08, -0.4473, -4.338), (-1.146, -0.228, -4.338), (-1.169, 1.082e-06, -4.338), (-1.146, 0.228, -4.338), (-1.08, 0.4473, -4.338), (-0.9719, 0.6494, -4.338), (-0.8265, 0.8265, -4.338), (-0.6494, 0.9719, -4.338), (-0.4473, 1.08, -4.338), (-0.228, 1.146, -4.338)], [], [(0, 1, 3, 2), (2, 3, 5, 4), (4, 5, 7, 6), (6, 7, 9, 8), (8, 9, 11, 10), (10, 11, 13, 12), (12, 13, 15, 14), (14, 15, 17, 16), (16, 17, 19, 18), (18, 19, 21, 20), (20, 21, 23, 22), (22, 23, 25, 24), (24, 25, 27, 26), (26, 27, 29, 28), (28, 29, 31, 30), (30, 31, 33, 32), (32, 33, 35, 34), (34, 35, 37, 36), (36, 37, 39, 38), (38, 39, 41, 40), (40, 41, 43, 42), (42, 43, 45, 44), (44, 45, 47, 46), (46, 47, 49, 48), (48, 49, 51, 50), (50, 51, 53, 52), (52, 53, 55, 54), (54, 55, 57, 56), (56, 57, 59, 58), (58, 59, 61, 60), (3, 1, 63, 61, 59, 57, 55, 53, 51, 49, 47, 45, 43, 41, 39, 37, 35, 33, 31, 29, 27, 25, 23, 21, 19, 17, 15, 13, 11, 9, 7, 5), (60, 61, 63, 62), (62, 63, 1, 0), (14, 16, 72, 71), (70, 71, 103, 102), (32, 34, 81, 80), (50, 52, 90, 89), (6, 8, 68, 67), (24, 26, 77, 76), (42, 44, 86, 85), (60, 62, 95, 94), (16, 18, 73, 72), (34, 36, 82, 81), (52, 54, 91, 90), (8, 10, 69, 68), (26, 28, 78, 77), (44, 46, 87, 86), (0, 2, 65, 64), (62, 0, 64, 95), (18, 20, 74, 73), (36, 38, 83, 82), (54, 56, 92, 91), (10, 12, 70, 69), (28, 30, 79, 78), (46, 48, 88, 87), (2, 4, 66, 65), (20, 22, 75, 74), (38, 40, 84, 83), (56, 58, 93, 92), (12, 14, 71, 70), (30, 32, 80, 79), (48, 50, 89, 88), (4, 6, 67, 66), (22, 24, 76, 75), (40, 42, 85, 84), (58, 60, 94, 93), (84, 85, 117, 116), (71, 72, 104, 103), (85, 86, 118, 117), (72, 73, 105, 104), (86, 87, 119, 118), (73, 74, 106, 105), (87, 88, 120, 119), (74, 75, 107, 106), (88, 89, 121, 120), (75, 76, 108, 107), (89, 90, 122, 121), (76, 77, 109, 108), (90, 91, 123, 122), (77, 78, 110, 109), (64, 65, 97, 96), (91, 92, 124, 123), (78, 79, 111, 110), (65, 66, 98, 97), (92, 93, 125, 124), (79, 80, 112, 111), (66, 67, 99, 98), (93, 94, 126, 125), (80, 81, 113, 112), (67, 68, 100, 99), (94, 95, 127, 126), (81, 82, 114, 113), (68, 69, 101, 100), (95, 64, 96, 127), (82, 83, 115, 114), (69, 70, 102, 101), (83, 84, 116, 115), (128, 130, 131, 129), (130, 132, 133, 131), (132, 134, 135, 133), (134, 136, 137, 135), (136, 138, 139, 137), (138, 140, 141, 139), (140, 142, 143, 141), (142, 144, 145, 143), (144, 146, 147, 145), (146, 148, 149, 147), (148, 150, 151, 149), (150, 152, 153, 151), (152, 154, 155, 153), (154, 156, 157, 155), (156, 158, 159, 157), (158, 160, 161, 159), (160, 162, 163, 161), (162, 164, 165, 163), (164, 166, 167, 165), (166, 168, 169, 167), (168, 170, 171, 169), (170, 172, 173, 171), (172, 174, 175, 173), (174, 176, 177, 175), (176, 178, 179, 177), (178, 180, 181, 179), (180, 182, 183, 181), (182, 184, 185, 183), (184, 186, 187, 185), (186, 188, 189, 187), (131, 133, 135, 137, 139, 141, 143, 145, 147, 149, 151, 153, 155, 157, 159, 161, 163, 165, 167, 169, 171, 173, 175, 177, 179, 181, 183, 185, 187, 189, 191, 129), (188, 190, 191, 189), (190, 128, 129, 191), (142, 199, 200, 144), (198, 230, 231, 199), (160, 208, 209, 162), (178, 217, 218, 180), (134, 195, 196, 136), (152, 204, 205, 154), (170, 213, 214, 172), (188, 222, 223, 190), (144, 200, 201, 146), (162, 209, 210, 164), (180, 218, 219, 182), (136, 196, 197, 138), (154, 205, 206, 156), (172, 214, 215, 174), (128, 192, 193, 130), (190, 223, 192, 128), (146, 201, 202, 148), (164, 210, 211, 166), (182, 219, 220, 184), (138, 197, 198, 140), (156, 206, 207, 158), (174, 215, 216, 176), (130, 193, 194, 132), (148, 202, 203, 150), (166, 211, 212, 168), (184, 220, 221, 186), (140, 198, 199, 142), (158, 207, 208, 160), (176, 216, 217, 178), (132, 194, 195, 134), (150, 203, 204, 152), (168, 212, 213, 170), (186, 221, 222, 188), (212, 244, 245, 213), (199, 231, 232, 200), (213, 245, 246, 214), (200, 232, 233, 201), (214, 246, 247, 215), (201, 233, 234, 202), (215, 247, 248, 216), (202, 234, 235, 203), (216, 248, 249, 217), (203, 235, 236, 204), (217, 249, 250, 218), (204, 236, 237, 205), (218, 250, 251, 219), (205, 237, 238, 206), (192, 224, 225, 193), (219, 251, 252, 220), (206, 238, 239, 207), (193, 225, 226, 194), (220, 252, 253, 221), (207, 239, 240, 208), (194, 226, 227, 195), (221, 253, 254, 222), (208, 240, 241, 209), (195, 227, 228, 196), (222, 254, 255, 223), (209, 241, 242, 210), (196, 228, 229, 197), (223, 255, 224, 192), (210, 242, 243, 211), (197, 229, 230, 198), (211, 243, 244, 212), (121, 122, 282, 281), (236, 235, 299, 300), (122, 123, 283, 282), (96, 97, 257, 256), (237, 236, 300, 301), (123, 124, 284, 283), (97, 98, 258, 257), (238, 237, 301, 302), (124, 125, 285, 284), (98, 99, 259, 258), (239, 238, 302, 303), (125, 126, 286, 285), (99, 100, 260, 259), (240, 239, 303, 304), (126, 127, 287, 286), (100, 101, 261, 260), (241, 240, 304, 305), (127, 96, 256, 287), (101, 102, 262, 261), (242, 241, 305, 306), (102, 103, 263, 262), (243, 242, 306, 307), (103, 104, 264, 263), (244, 243, 307, 308), (104, 105, 265, 264), (245, 244, 308, 309), (105, 106, 266, 265), (246, 245, 309, 310), (106, 107, 267, 266), (247, 246, 310, 311), (107, 108, 268, 267), (248, 247, 311, 312), (108, 109, 269, 268), (249, 248, 312, 313), (109, 110, 270, 269), (250, 249, 313, 314), (110, 111, 271, 270), (251, 250, 314, 315), (225, 224, 288, 289), (111, 112, 272, 271), (252, 251, 315, 316), (226, 225, 289, 290), (112, 113, 273, 272), (253, 252, 316, 317), (227, 226, 290, 291), (113, 114, 274, 273), (254, 253, 317, 318), (228, 227, 291, 292), (114, 115, 275, 274), (255, 254, 318, 319), (229, 228, 292, 293), (115, 116, 276, 275), (224, 255, 319, 288), (230, 229, 293, 294), (116, 117, 277, 276), (231, 230, 294, 295), (117, 118, 278, 277), (232, 231, 295, 296), (118, 119, 279, 278), (233, 232, 296, 297), (119, 120, 280, 279), (234, 233, 297, 298), (120, 121, 281, 280), (235, 234, 298, 299)])
me_x.polygons.foreach_set('material_index', [0, 0, 0, 0, 0, 0, 0, 0, 0, 0, 0, 0, 0, 0, 0, 0, 0, 0, 0, 0, 0, 0, 0, 0, 0, 0, 0, 0, 0, 0, 0, 0, 0, 0, 0, 0, 0, 0, 0, 0, 0, 0, 0, 0, 0, 0, 0, 0, 0, 0, 0, 0, 0, 0, 0, 0, 0, 0, 0, 0, 0, 0, 0, 0, 0, 0, 0, 0, 0, 0, 0, 0, 0, 0, 0, 0, 0, 0, 0, 0, 0, 0, 0, 0, 0, 0, 0, 0, 0, 0, 0, 0, 0, 0, 0, 0, 0, 1, 1, 1, 1, 1, 1, 1, 1, 1, 1, 1, 1, 1, 1, 1, 1, 1, 1, 1, 1, 1, 1, 1, 1, 1, 1, 1, 1, 1, 1, 1, 1, 1, 1, 1, 1, 1, 1, 1, 1, 1, 1, 1, 1, 1, 1, 1, 1, 1, 1, 1, 1, 1, 1, 1, 1, 1, 1, 1, 1, 1, 1, 1, 1, 1, 1, 1, 1, 1, 1, 1, 1, 1, 1, 1, 1, 1, 1, 1, 1, 1, 1, 1, 1, 1, 1, 1, 1, 1, 1, 1, 1, 1, 1, 1, 1, 1, 0, 1, 0, 0, 1, 0, 0, 1, 0, 0, 1, 0, 0, 1, 0, 0, 1, 0, 0, 1, 0, 1, 0, 1, 0, 1, 0, 1, 0, 1, 0, 1, 0, 1, 0, 1, 0, 1, 1, 0, 1, 1, 0, 1, 1, 0, 1, 1, 0, 1, 1, 0, 1, 1, 0, 1, 0, 1, 0, 1, 0, 1, 0, 1])
me_x.materials.append(mat_waiyan)
me_x.materials.append(mat_neiyan)
me_x.use_remesh_preserve_volume = False
me_x.use_remesh_preserve_attributes = False
me_x.use_mirror_vertex_groups = False
me_x.update()

# ---- objects
ob_002 = bpy.data.objects.new('柱体.002', me_002)
ob_001 = bpy.data.objects.new('柱体.001', me_001)
ob_x = bpy.data.objects.new('柱体', me_x)
ob_lamp = bpy.data.objects.new('Lamp', light_lamp)
ob_camera = bpy.data.objects.new('Camera', cam_camera)

# ---- transforms, parenting, visibility, modifiers, constraints
ob_002.location = (0.0, 0.0, -0.877)
ob_002.lineart.crease_threshold = 0.0
ob_001.location = (0.0, 0.0, -0.877)
ob_001.lineart.crease_threshold = 0.0
ob_x.location = (0.0, 0.0, -0.877)
ob_x.lineart.crease_threshold = 0.0
ob_lamp.location = (4.076, 1.005, 5.904)
ob_lamp.rotation_euler = (0.6503, 0.05522, 1.866)
ob_lamp.lock_rotations_4d = False
ob_lamp.empty_display_type = 'ARROWS'
ob_lamp.color = (0.0, 0.0, 0.0, 0.0)
ob_lamp.lineart.crease_threshold = 0.0
ob_camera.location = (7.481, -6.508, 5.344)
ob_camera.rotation_euler = (1.109, 0.0, 0.8149)
ob_camera.lock_rotations_4d = False
ob_camera.empty_display_type = 'ARROWS'
ob_camera.color = (0.0, 0.0, 0.0, 0.0)
ob_camera.display_type = 'WIRE'
ob_camera.lineart.crease_threshold = 0.0

# ---- collection membership
col_collection_1.objects.link(ob_002)
col_collection_1.objects.link(ob_001)
col_collection_1.objects.link(ob_x)
col_collection_1.objects.link(ob_lamp)
col_collection_1.objects.link(ob_camera)

# ---- scene / render settings (as saved in the file)
scene.camera = ob_camera
scene.frame_start = 1; scene.frame_end = 250; scene.frame_set(1)
scene.render.engine = 'BLENDER_EEVEE_NEXT'
scene.render.resolution_percentage = 50
scene.render.dither_intensity = 0.0
scene.cycles.use_denoising = False
scene.cycles.samples = 128
scene.cycles.sampling_pattern = 'TABULATED_SOBOL'
scene.cycles.use_adaptive_sampling = False
scene.cycles.use_light_tree = False
scene.cycles.blur_glossy = 0.0
scene.cycles.sample_clamp_indirect = 0.0
scene.view_settings.view_transform = 'Standard'
bpy.context.view_layer.update()
